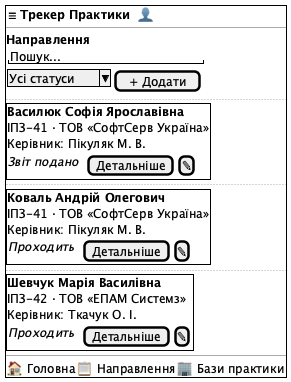

The diagram above was rendered by PlantUML. Its source (embedded in the PNG):
@startsalt lab67_wire_mobile
{+
  { ☰ | <b>Трекер Практики</b> | . | 👤 }
  --
  <b>Направлення</b>
  { "Пошук...                " }
  { ^Усі статуси^ | [ + Додати ] }
  ..
  {+
    <b>Василюк Софія Ярославівна</b>
    ІПЗ-41 · ТОВ «СофтСерв Україна»
    Керівник: Пікуляк М. В.
    { <i>Звіт подано</i> | . | [Детальніше] | [✎] }
  }
  ..
  {+
    <b>Коваль Андрій Олегович</b>
    ІПЗ-41 · ТОВ «СофтСерв Україна»
    Керівник: Пікуляк М. В.
    { <i>Проходить</i> | . | [Детальніше] | [✎] }
  }
  ..
  {+
    <b>Шевчук Марія Василівна</b>
    ІПЗ-42 · ТОВ «ЕПАМ Системз»
    Керівник: Ткачук О. І.
    { <i>Проходить</i> | . | [Детальніше] | [✎] }
  }
  --
  { 🏠 Головна | 📋 Направлення | 🏢 Бази практики }
}
@endsalt